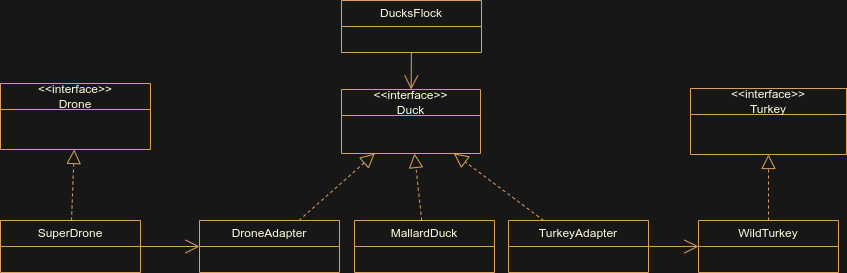

The diagram above was exported from draw.io. Its source (the exported page's mxGraphModel, read from the mxfile embedded in the PNG):
<mxGraphModel dx="1100" dy="593" grid="0" gridSize="10" guides="1" tooltips="1" connect="1" arrows="1" fold="1" page="1" pageScale="1" pageWidth="1200" pageHeight="1920" background="#171717" math="0" shadow="0">
  <root>
    <mxCell id="0" />
    <mxCell id="1" parent="0" />
    <mxCell id="DYuW8M2Q4b3nRuREiJXy-1" value="DucksFlock" style="swimlane;fontStyle=0;childLayout=stackLayout;horizontal=1;startSize=26;fillColor=none;horizontalStack=0;resizeParent=1;resizeParentMax=0;resizeLast=0;collapsible=1;marginBottom=0;whiteSpace=wrap;html=1;labelBackgroundColor=none;strokeColor=#DDA15E;fontColor=#FEFAE0;" vertex="1" parent="1">
      <mxGeometry x="433" y="611" width="140" height="52" as="geometry" />
    </mxCell>
    <mxCell id="DYuW8M2Q4b3nRuREiJXy-10" value="" style="endArrow=block;dashed=1;endFill=0;endSize=12;html=1;rounded=0;labelBackgroundColor=none;strokeColor=#DDA15E;fontColor=default;" edge="1" parent="1" source="DYuW8M2Q4b3nRuREiJXy-41" target="DYuW8M2Q4b3nRuREiJXy-22">
      <mxGeometry width="160" relative="1" as="geometry">
        <mxPoint x="643.8333333333335" y="832" as="sourcePoint" />
        <mxPoint x="783" y="774" as="targetPoint" />
      </mxGeometry>
    </mxCell>
    <mxCell id="DYuW8M2Q4b3nRuREiJXy-22" value="&amp;lt;&amp;lt;interface&amp;gt;&amp;gt;&lt;br&gt;Duck" style="swimlane;fontStyle=0;childLayout=stackLayout;horizontal=1;startSize=26;fillColor=none;horizontalStack=0;resizeParent=1;resizeParentMax=0;resizeLast=0;collapsible=1;marginBottom=0;whiteSpace=wrap;html=1;labelBackgroundColor=none;strokeColor=#DDA15E;fontColor=#FEFAE0;" vertex="1" parent="1">
      <mxGeometry x="433" y="700" width="139" height="64" as="geometry" />
    </mxCell>
    <mxCell id="DYuW8M2Q4b3nRuREiJXy-30" value="" style="endArrow=open;endFill=1;endSize=12;html=1;rounded=0;strokeColor=#DDA15E;fontColor=#FEFAE0;fillColor=#BC6C25;" edge="1" parent="1" source="DYuW8M2Q4b3nRuREiJXy-1" target="DYuW8M2Q4b3nRuREiJXy-22">
      <mxGeometry width="160" relative="1" as="geometry">
        <mxPoint x="647" y="904" as="sourcePoint" />
        <mxPoint x="1007.7843137254904" y="934" as="targetPoint" />
      </mxGeometry>
    </mxCell>
    <mxCell id="DYuW8M2Q4b3nRuREiJXy-38" value="WildTurkey" style="swimlane;fontStyle=0;childLayout=stackLayout;horizontal=1;startSize=26;fillColor=none;horizontalStack=0;resizeParent=1;resizeParentMax=0;resizeLast=0;collapsible=1;marginBottom=0;whiteSpace=wrap;html=1;labelBackgroundColor=none;strokeColor=#DDA15E;fontColor=#FEFAE0;" vertex="1" parent="1">
      <mxGeometry x="790" y="831" width="140" height="52" as="geometry" />
    </mxCell>
    <mxCell id="DYuW8M2Q4b3nRuREiJXy-40" value="&amp;lt;&amp;lt;interface&amp;gt;&amp;gt;&lt;br&gt;Turkey" style="swimlane;fontStyle=0;childLayout=stackLayout;horizontal=1;startSize=26;fillColor=none;horizontalStack=0;resizeParent=1;resizeParentMax=0;resizeLast=0;collapsible=1;marginBottom=0;whiteSpace=wrap;html=1;labelBackgroundColor=none;strokeColor=#DDA15E;fontColor=#FEFAE0;" vertex="1" parent="1">
      <mxGeometry x="782" y="699" width="156" height="66" as="geometry" />
    </mxCell>
    <mxCell id="DYuW8M2Q4b3nRuREiJXy-41" value="TurkeyAdapter" style="swimlane;fontStyle=0;childLayout=stackLayout;horizontal=1;startSize=26;fillColor=none;horizontalStack=0;resizeParent=1;resizeParentMax=0;resizeLast=0;collapsible=1;marginBottom=0;whiteSpace=wrap;html=1;labelBackgroundColor=none;strokeColor=#DDA15E;fontColor=#FEFAE0;" vertex="1" parent="1">
      <mxGeometry x="600" y="831" width="140" height="52" as="geometry" />
    </mxCell>
    <mxCell id="DYuW8M2Q4b3nRuREiJXy-44" value="" style="endArrow=block;dashed=1;endFill=0;endSize=12;html=1;rounded=0;labelBackgroundColor=none;strokeColor=#DDA15E;fontColor=default;" edge="1" parent="1" source="DYuW8M2Q4b3nRuREiJXy-45" target="DYuW8M2Q4b3nRuREiJXy-22">
      <mxGeometry width="160" relative="1" as="geometry">
        <mxPoint x="667.8333333333335" y="920" as="sourcePoint" />
        <mxPoint x="566" y="852" as="targetPoint" />
      </mxGeometry>
    </mxCell>
    <mxCell id="DYuW8M2Q4b3nRuREiJXy-45" value="DroneAdapter" style="swimlane;fontStyle=0;childLayout=stackLayout;horizontal=1;startSize=26;fillColor=none;horizontalStack=0;resizeParent=1;resizeParentMax=0;resizeLast=0;collapsible=1;marginBottom=0;whiteSpace=wrap;html=1;labelBackgroundColor=none;strokeColor=#DDA15E;fontColor=#FEFAE0;" vertex="1" parent="1">
      <mxGeometry x="291" y="831" width="140" height="52" as="geometry" />
    </mxCell>
    <mxCell id="DYuW8M2Q4b3nRuREiJXy-47" value="" style="endArrow=block;dashed=1;endFill=0;endSize=12;html=1;rounded=0;labelBackgroundColor=none;strokeColor=#DDA15E;fontColor=default;" edge="1" parent="1" source="DYuW8M2Q4b3nRuREiJXy-38" target="DYuW8M2Q4b3nRuREiJXy-40">
      <mxGeometry width="160" relative="1" as="geometry">
        <mxPoint x="581" y="845" as="sourcePoint" />
        <mxPoint x="557" y="774" as="targetPoint" />
      </mxGeometry>
    </mxCell>
    <mxCell id="DYuW8M2Q4b3nRuREiJXy-48" value="" style="endArrow=open;endFill=1;endSize=12;html=1;rounded=0;strokeColor=#DDA15E;fontColor=#FEFAE0;fillColor=#BC6C25;" edge="1" parent="1" source="DYuW8M2Q4b3nRuREiJXy-41" target="DYuW8M2Q4b3nRuREiJXy-38">
      <mxGeometry width="160" relative="1" as="geometry">
        <mxPoint x="1062" y="890" as="sourcePoint" />
        <mxPoint x="1108.7843137254904" y="940" as="targetPoint" />
      </mxGeometry>
    </mxCell>
    <mxCell id="DYuW8M2Q4b3nRuREiJXy-49" value="SuperDrone" style="swimlane;fontStyle=0;childLayout=stackLayout;horizontal=1;startSize=26;fillColor=none;horizontalStack=0;resizeParent=1;resizeParentMax=0;resizeLast=0;collapsible=1;marginBottom=0;whiteSpace=wrap;html=1;labelBackgroundColor=none;strokeColor=#DDA15E;fontColor=#FEFAE0;" vertex="1" parent="1">
      <mxGeometry x="92" y="831" width="140" height="52" as="geometry" />
    </mxCell>
    <mxCell id="DYuW8M2Q4b3nRuREiJXy-50" value="&amp;lt;&amp;lt;interface&amp;gt;&amp;gt;&lt;br&gt;Drone" style="swimlane;fontStyle=0;childLayout=stackLayout;horizontal=1;startSize=26;fillColor=none;horizontalStack=0;resizeParent=1;resizeParentMax=0;resizeLast=0;collapsible=1;marginBottom=0;whiteSpace=wrap;html=1;labelBackgroundColor=none;strokeColor=#DDA15E;fontColor=#FEFAE0;" vertex="1" parent="1">
      <mxGeometry x="92" y="694" width="150" height="66" as="geometry" />
    </mxCell>
    <mxCell id="DYuW8M2Q4b3nRuREiJXy-51" value="" style="endArrow=block;dashed=1;endFill=0;endSize=12;html=1;rounded=0;labelBackgroundColor=none;strokeColor=#DDA15E;fontColor=default;" edge="1" parent="1" source="DYuW8M2Q4b3nRuREiJXy-49" target="DYuW8M2Q4b3nRuREiJXy-50">
      <mxGeometry width="160" relative="1" as="geometry">
        <mxPoint x="34" y="845" as="sourcePoint" />
        <mxPoint x="10" y="774" as="targetPoint" />
      </mxGeometry>
    </mxCell>
    <mxCell id="DYuW8M2Q4b3nRuREiJXy-52" value="" style="endArrow=open;endFill=1;endSize=12;html=1;rounded=0;strokeColor=#DDA15E;fontColor=#FEFAE0;fillColor=#BC6C25;" edge="1" parent="1" source="DYuW8M2Q4b3nRuREiJXy-49" target="DYuW8M2Q4b3nRuREiJXy-45">
      <mxGeometry width="160" relative="1" as="geometry">
        <mxPoint x="607" y="867" as="sourcePoint" />
        <mxPoint x="649" y="867" as="targetPoint" />
      </mxGeometry>
    </mxCell>
    <mxCell id="DYuW8M2Q4b3nRuREiJXy-56" value="MallardDuck" style="swimlane;fontStyle=0;childLayout=stackLayout;horizontal=1;startSize=26;fillColor=none;horizontalStack=0;resizeParent=1;resizeParentMax=0;resizeLast=0;collapsible=1;marginBottom=0;whiteSpace=wrap;html=1;labelBackgroundColor=none;strokeColor=#DDA15E;fontColor=#FEFAE0;" vertex="1" parent="1">
      <mxGeometry x="446" y="831" width="140" height="52" as="geometry" />
    </mxCell>
    <mxCell id="DYuW8M2Q4b3nRuREiJXy-57" value="" style="endArrow=block;dashed=1;endFill=0;endSize=12;html=1;rounded=0;labelBackgroundColor=none;strokeColor=#DDA15E;fontColor=default;" edge="1" parent="1" source="DYuW8M2Q4b3nRuREiJXy-56" target="DYuW8M2Q4b3nRuREiJXy-22">
      <mxGeometry width="160" relative="1" as="geometry">
        <mxPoint x="645" y="841" as="sourcePoint" />
        <mxPoint x="555" y="774" as="targetPoint" />
      </mxGeometry>
    </mxCell>
  </root>
</mxGraphModel>